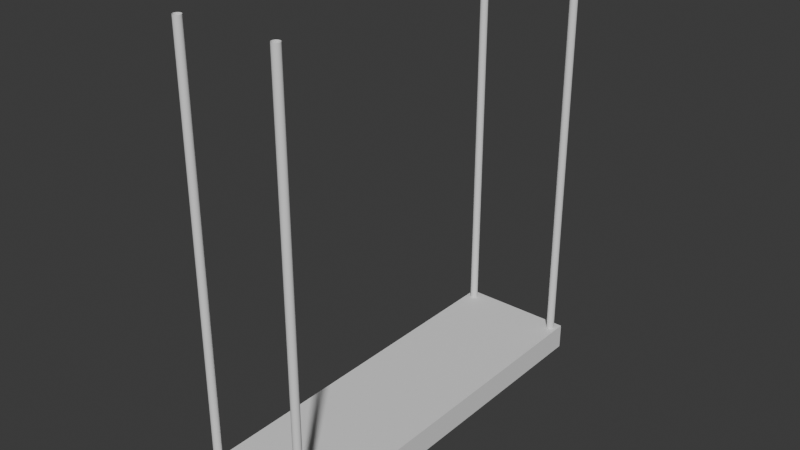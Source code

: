 # Source: kitchentablelamp.blend  (saved by Blender 5.1.30; exported with 4.5.12 LTS)
import bpy
from mathutils import Matrix  # noqa: F401  (used for matrix-valued properties, if any)

bpy.ops.wm.read_factory_settings(use_empty=True)
scene = bpy.context.scene
scene.name = 'Scene'

# ---- collections
col_collection = bpy.data.collections.new('Collection'); scene.collection.children.link(col_collection)

# ---- world
world_world = bpy.data.worlds.new('World'); scene.world = world_world
world_world.use_nodes = True; world_world.node_tree.nodes.clear()
_N = world_world.node_tree.nodes; _L = world_world.node_tree.links
n0 = _N.new('ShaderNodeOutputWorld'); n0.name = 'World Output'; n0.location = (200, 100)
n1 = _N.new('ShaderNodeBackground'); n1.name = 'Background'; n1.location = (-200, 100)
n1.inputs[0].default_value = (0.05088, 0.05088, 0.05088, 1.0)
_L.new(n1.outputs[0], n0.inputs[0])
n0.is_active_output = True
world_world.color = (0.05088, 0.05088, 0.05088)
world_world.sun_shadow_jitter_overblur = 0.0

# ---- meshes
me_cube_001 = bpy.data.meshes.new('Cube.001')
me_cube_001.from_pydata([(-0.1, -0.3435, -0.02226), (-0.1, -0.3435, 0.02226), (-0.1, 0.3435, -0.02226), (-0.1, 0.3435, 0.02226), (0.1, -0.3435, -0.02226), (0.1, -0.3435, 0.02226), (0.1, 0.3435, -0.02226), (0.1, 0.3435, 0.02226), (-0.1, 0.1145, -0.02226), (-0.1, -0.1145, -0.02226), (0.03333, 0.3435, -0.02226), (-0.03333, 0.3435, -0.02226), (0.1, -0.1145, -0.02226), (0.1, 0.1145, -0.02226), (-0.03333, -0.3435, -0.02226), (0.03333, -0.3435, -0.02226), (-0.03952, 0.2747, -0.02226), (-0.03952, 0.1957, -0.02226), (-0.03952, -0.1957, -0.02226), (-0.03952, -0.2747, -0.02226), (0.03952, 0.1957, -0.02226), (0.03952, 0.2747, -0.02226), (0.03952, -0.2747, -0.02226), (0.03952, -0.1957, -0.02226), (-0.03952, 0.03952, -0.02226), (-0.03952, -0.03952, -0.02226), (0.03952, -0.03952, -0.02226), (0.03952, 0.03952, -0.02226), (0.05164, -0.2138, -0.02226), (0.0559, -0.2352, -0.02226), (0.05164, -0.2566, -0.02226), (0.02139, -0.2868, -0.02226), (-5.352e-09, -0.2911, -0.02226), (-0.02139, -0.2868, -0.02226), (-0.05164, -0.2566, -0.02226), (-0.0559, -0.2352, -0.02226), (-0.05164, -0.2138, -0.02226), (-0.02139, -0.1835, -0.02226), (4.421e-09, -0.1793, -0.02226), (0.02139, -0.1835, -0.02226), (-0.03952, 0.03952, -0.06096), (0.03952, -0.1957, -0.06096), (0.03952, -0.2747, -0.06096), (0.03952, 0.2747, -0.06096), (0.03952, 0.1957, -0.06096), (-0.03952, -0.2747, -0.06096), (-0.03952, -0.1957, -0.06096), (-0.03952, 0.1957, -0.06096), (-0.03952, 0.2747, -0.06096), (0.05164, 0.02139, -0.02226), (0.0559, -1.909e-08, -0.02226), (0.05164, -0.02139, -0.02226), (0.02139, -0.05164, -0.02226), (-5.352e-09, -0.0559, -0.02226), (-0.02139, -0.05164, -0.02226), (-0.05164, -0.02139, -0.02226), (-0.0559, -9.316e-09, -0.02226), (-0.05164, 0.02139, -0.02226), (-0.02139, 0.05164, -0.02226), (4.421e-09, 0.0559, -0.02226), (0.02139, 0.05164, -0.02226), (-0.02139, -0.2868, -0.06096), (-5.352e-09, -0.2911, -0.06096), (0.02139, -0.2868, -0.06096), (0.05164, -0.2566, -0.06096), (0.0559, -0.2352, -0.06096), (0.05164, -0.2138, -0.06096), (0.03952, 0.03952, -0.06096), (0.03952, -0.03952, -0.06096), (-0.03952, -0.03952, -0.06096), (0.05164, 0.2566, -0.02226), (0.0559, 0.2352, -0.02226), (0.05164, 0.2138, -0.02226), (0.02139, 0.1835, -0.02226), (-5.352e-09, 0.1793, -0.02226), (-0.02139, 0.1835, -0.02226), (-0.05164, 0.2138, -0.02226), (-0.0559, 0.2352, -0.02226), (-0.05164, 0.2566, -0.02226), (-0.02139, 0.2868, -0.02226), (4.421e-09, 0.2911, -0.02226), (0.02139, 0.2868, -0.02226), (0.05164, -0.02139, -0.06096), (0.0559, -1.909e-08, -0.06096), (0.05164, 0.02139, -0.06096), (0.02139, -0.1835, -0.06096), (4.421e-09, -0.1793, -0.06096), (-0.02139, -0.1835, -0.06096), (-0.05164, -0.2138, -0.06096), (-0.0559, -0.2352, -0.06096), (-0.05164, -0.2566, -0.06096), (0.02139, -0.05164, -0.06096), (-5.352e-09, -0.0559, -0.06096), (-0.02139, -0.05164, -0.06096), (-0.05164, -0.02139, -0.06096), (-0.0559, -9.316e-09, -0.06096), (-0.05164, 0.02139, -0.06096), (-0.02139, 0.05164, -0.06096), (4.421e-09, 0.0559, -0.06096), (0.02139, 0.05164, -0.06096), (0.05164, 0.2566, -0.06096), (0.0559, 0.2352, -0.06096), (0.05164, 0.2138, -0.06096), (0.02139, 0.1835, -0.06096), (-5.352e-09, 0.1793, -0.06096), (-0.02139, 0.1835, -0.06096), (-0.05164, 0.2138, -0.06096), (-0.0559, 0.2352, -0.06096), (-0.05164, 0.2566, -0.06096), (-0.02139, 0.2868, -0.06096), (4.421e-09, 0.2911, -0.06096), (0.02139, 0.2868, -0.06096)], [], [(0, 1, 3, 2, 8, 9), (2, 3, 7, 6, 10, 11), (6, 7, 5, 4, 12, 13), (4, 5, 1, 0, 14, 15), (7, 3, 1, 5), (25, 55, 94, 69), (59, 60, 99, 98), (17, 76, 106, 47), (18, 36, 35, 34, 19, 14, 0, 9, 8, 2, 11, 16, 78, 77, 76, 17, 24, 57, 56, 55, 25), (11, 10, 21, 81, 80, 79, 16), (17, 75, 74, 73, 20, 27, 60, 59, 58, 24), (25, 54, 53, 52, 26, 23, 39, 38, 37, 18), (19, 33, 32, 31, 22, 15, 14), (12, 4, 15, 22, 30, 29, 28, 23, 26, 51, 50, 49, 27, 20, 72, 71, 70, 21, 10, 6, 13), (19, 34, 90, 45), (70, 71, 101, 100), (58, 59, 98, 97), (32, 33, 61, 62), (21, 70, 100, 43), (24, 58, 97, 40), (60, 27, 67, 99), (31, 32, 62, 63), (56, 57, 96, 95), (57, 24, 40, 96), (22, 31, 63, 42), (55, 56, 95, 94), (80, 81, 111, 110), (54, 25, 69, 93), (29, 30, 64, 65), (30, 22, 42, 64), (49, 50, 83, 84), (37, 38, 86, 87), (74, 75, 105, 104), (81, 21, 43, 111), (27, 49, 84, 67), (18, 37, 87, 46), (73, 74, 104, 103), (78, 16, 48, 108), (35, 36, 88, 89), (20, 73, 103, 44), (75, 17, 47, 105), (34, 35, 89, 90), (71, 72, 102, 101), (72, 20, 44, 102), (79, 80, 110, 109), (51, 26, 68, 82), (28, 29, 65, 66), (53, 54, 93, 92), (16, 79, 109, 48), (39, 23, 41, 85), (23, 28, 66, 41), (52, 53, 92, 91), (77, 78, 108, 107), (36, 18, 46, 88), (26, 52, 91, 68), (76, 77, 107, 106), (33, 19, 45, 61), (50, 51, 82, 83), (38, 39, 85, 86), (86, 85, 41, 66, 65, 64, 42, 63, 62, 61, 45, 90, 89, 88, 46, 87), (99, 67, 84, 83, 82, 68, 91, 92, 93, 69, 94, 95, 96, 40, 97, 98), (111, 43, 100, 101, 102, 44, 103, 104, 105, 47, 106, 107, 108, 48, 109, 110)])
me_cube_001.polygons.foreach_set('use_smooth', [True] * 62)
_k = set([(0, 1), (0, 9), (0, 14), (1, 3), (1, 5), (2, 3), (2, 8), (2, 11), (3, 7), (4, 5), (4, 12), (4, 15), (5, 7), (6, 7), (6, 10), (6, 13), (8, 9), (10, 11), (12, 13), (14, 15), (16, 78), (16, 79), (17, 75), (17, 76), (18, 36), (18, 37), (19, 33), (19, 34), (20, 72), (20, 73), (21, 70), (21, 81), (22, 30), (22, 31), (23, 28), (23, 39), (24, 57), (24, 58), (25, 54), (25, 55), (26, 51), (26, 52), (27, 49), (27, 60), (28, 29), (29, 30), (31, 32), (32, 33), (34, 35), (35, 36), (37, 38), (38, 39), (40, 96), (40, 97), (41, 66), (41, 85), (42, 63), (42, 64), (43, 100), (43, 111), (44, 102), (44, 103), (45, 61), (45, 90), (46, 87), (46, 88), (47, 105), (47, 106), (48, 108), (48, 109), (49, 50), (50, 51), (52, 53), (53, 54), (55, 56), (56, 57), (58, 59), (59, 60), (61, 62), (62, 63), (64, 65), (65, 66), (67, 84), (67, 99), (68, 82), (68, 91), (69, 93), (69, 94), (70, 71), (71, 72), (73, 74), (74, 75), (76, 77), (77, 78), (79, 80), (80, 81), (82, 83), (83, 84), (85, 86), (86, 87), (88, 89), (89, 90), (91, 92), (92, 93), (94, 95), (95, 96), (97, 98), (98, 99), (100, 101), (101, 102), (103, 104), (104, 105), (106, 107), (107, 108), (109, 110), (110, 111)])
me_cube_001.attributes.new('sharp_edge', 'BOOLEAN', 'EDGE').data.foreach_set('value', [ (min(e.vertices), max(e.vertices)) in _k for e in me_cube_001.edges])
_uv = me_cube_001.uv_layers.new(name='UVMap')
_uv.uv.foreach_set('vector', [0.3151, 0.05752, 0.3725, 0.05752, 0.3725, 0.9425, 0.3151, 0.9425, 0.3151, 0.6475, 0.3151, 0.3525, 0.3151, 0.9425, 0.3151, 0.9998, 0.05752, 0.9998, 0.05752, 0.9425, 0.1434, 0.9425, 0.2293, 0.9425, 0.05752, 0.9425, 0.0001748, 0.9425, 0.0001747, 0.05752, 0.05752, 0.05752, 0.05752, 0.3525, 0.05752, 0.6475, 0.05752, 0.05752, 0.05752, 0.0001748, 0.3151, 0.0001747, 0.3151, 0.05752, 0.2293, 0.05752, 0.1434, 0.05752, 0.3728, 0.0001748, 0.6304, 0.0001747, 0.6304, 0.8851, 0.3728, 0.8851, 0.07737, 0.4815, 0.08871, 0.4396, 0.1315, 0.4596, 0.1285, 0.4845, 0.2718, 0.4355, 0.2916, 0.4752, 0.2412, 0.4903, 0.2302, 0.4665, 0.07737, 0.8094, 0.07737, 0.7653, 0.1303, 0.7807, 0.1292, 0.8036, 0.2372, 0.248, 0.2528, 0.2246, 0.2583, 0.1971, 0.2528, 0.1695, 0.2372, 0.1462, 0.2293, 0.05752, 0.3151, 0.05752, 0.3151, 0.3525, 0.3151, 0.6475, 0.3151, 0.9425, 0.2293, 0.9425, 0.2372, 0.8538, 0.2528, 0.8305, 0.2583, 0.8029, 0.2528, 0.7754, 0.2372, 0.752, 0.2372, 0.5509, 0.2528, 0.5276, 0.2583, 0.5, 0.2528, 0.4724, 0.2372, 0.4491, 0.2293, 0.9425, 0.1434, 0.9425, 0.1354, 0.8538, 0.1588, 0.8694, 0.1863, 0.8749, 0.2139, 0.8694, 0.2372, 0.8538, 0.2372, 0.752, 0.2139, 0.7364, 0.1863, 0.7309, 0.1588, 0.7364, 0.1354, 0.752, 0.1354, 0.5509, 0.1588, 0.5665, 0.1863, 0.572, 0.2139, 0.5665, 0.2372, 0.5509, 0.2372, 0.4491, 0.2139, 0.4335, 0.1863, 0.428, 0.1588, 0.4335, 0.1354, 0.4491, 0.1354, 0.248, 0.1588, 0.2636, 0.1863, 0.2691, 0.2139, 0.2636, 0.2372, 0.248, 0.2372, 0.1462, 0.2139, 0.1306, 0.1863, 0.1251, 0.1588, 0.1306, 0.1354, 0.1462, 0.1434, 0.05752, 0.2293, 0.05752, 0.05752, 0.3525, 0.05752, 0.05752, 0.1434, 0.05752, 0.1354, 0.1462, 0.1198, 0.1695, 0.1143, 0.1971, 0.1198, 0.2246, 0.1354, 0.248, 0.1354, 0.4491, 0.1198, 0.4724, 0.1143, 0.5, 0.1198, 0.5276, 0.1354, 0.5509, 0.1354, 0.752, 0.1198, 0.7754, 0.1143, 0.8029, 0.1198, 0.8305, 0.1354, 0.8538, 0.1434, 0.9425, 0.05752, 0.9425, 0.05752, 0.6475, 0.08047, 0.2014, 0.0806, 0.1572, 0.1339, 0.1729, 0.1325, 0.1956, 0.2968, 0.8369, 0.2803, 0.8815, 0.2336, 0.8411, 0.2439, 0.8214, 0.2391, 0.4056, 0.2718, 0.4355, 0.2302, 0.4665, 0.211, 0.4496, 0.121, 0.2735, 0.09465, 0.2413, 0.1395, 0.2176, 0.154, 0.2353, 0.2969, 0.7928, 0.2968, 0.8369, 0.2439, 0.8214, 0.245, 0.7987, 0.1983, 0.3893, 0.2391, 0.4056, 0.211, 0.4496, 0.1883, 0.4385, 0.2916, 0.4752, 0.2964, 0.5191, 0.2457, 0.5159, 0.2412, 0.4903, 0.1565, 0.295, 0.121, 0.2735, 0.154, 0.2353, 0.1735, 0.2473, 0.1153, 0.4063, 0.1546, 0.3893, 0.1626, 0.4361, 0.14, 0.439, 0.1546, 0.3893, 0.1983, 0.3893, 0.1883, 0.4385, 0.1626, 0.4361, 0.1981, 0.3033, 0.1565, 0.295, 0.1735, 0.2473, 0.1963, 0.2511, 0.08871, 0.4396, 0.1153, 0.4063, 0.14, 0.439, 0.1315, 0.4596, 0.2562, 0.7208, 0.2826, 0.753, 0.2377, 0.7769, 0.2235, 0.7588, 0.08193, 0.5255, 0.07737, 0.4815, 0.1285, 0.4845, 0.1326, 0.5105, 0.2834, 0.2738, 0.2417, 0.2967, 0.2187, 0.2467, 0.237, 0.234, 0.2417, 0.2967, 0.1981, 0.3033, 0.1963, 0.2511, 0.2187, 0.2467, 0.2848, 0.5613, 0.258, 0.5947, 0.2331, 0.5618, 0.2417, 0.5411, 0.2242, 0.09199, 0.2595, 0.1136, 0.2265, 0.1515, 0.2073, 0.1396, 0.118, 0.8812, 0.09168, 0.8491, 0.1365, 0.8252, 0.1507, 0.8432, 0.2826, 0.753, 0.2969, 0.7928, 0.245, 0.7987, 0.2377, 0.7769, 0.2964, 0.5191, 0.2848, 0.5613, 0.2417, 0.5411, 0.2457, 0.5159, 0.1827, 0.08341, 0.2242, 0.09199, 0.2073, 0.1396, 0.1843, 0.1356, 0.1535, 0.9024, 0.118, 0.8812, 0.1507, 0.8432, 0.1706, 0.8546, 0.1355, 0.6978, 0.1791, 0.6912, 0.1809, 0.7433, 0.1586, 0.7478, 0.09703, 0.1124, 0.1389, 0.0897, 0.1618, 0.1398, 0.1435, 0.1525, 0.1949, 0.9107, 0.1535, 0.9024, 0.1706, 0.8546, 0.193, 0.8586, 0.09168, 0.8491, 0.07737, 0.8094, 0.1292, 0.8036, 0.1365, 0.8252, 0.0806, 0.1572, 0.09703, 0.1124, 0.1435, 0.1525, 0.1339, 0.1729, 0.2803, 0.8815, 0.2385, 0.9043, 0.2155, 0.8542, 0.2336, 0.8411, 0.2385, 0.9043, 0.1949, 0.9107, 0.193, 0.8586, 0.2155, 0.8542, 0.2205, 0.6995, 0.2562, 0.7208, 0.2235, 0.7588, 0.2034, 0.7474, 0.2186, 0.6117, 0.1749, 0.6116, 0.1849, 0.5624, 0.2105, 0.5648, 0.2996, 0.229, 0.2834, 0.2738, 0.237, 0.234, 0.2462, 0.2132, 0.1015, 0.5653, 0.08193, 0.5255, 0.1326, 0.5105, 0.143, 0.5346, 0.1791, 0.6912, 0.2205, 0.6995, 0.2034, 0.7474, 0.1809, 0.7433, 0.2855, 0.1456, 0.2996, 0.1851, 0.2477, 0.1908, 0.2408, 0.1692, 0.2996, 0.1851, 0.2996, 0.229, 0.2462, 0.2132, 0.2477, 0.1908, 0.1341, 0.5952, 0.1015, 0.5653, 0.143, 0.5346, 0.1622, 0.5514, 0.09377, 0.7206, 0.1355, 0.6978, 0.1586, 0.7478, 0.1406, 0.7609, 0.1389, 0.0897, 0.1827, 0.08341, 0.1843, 0.1356, 0.1618, 0.1398, 0.1749, 0.6116, 0.1341, 0.5952, 0.1622, 0.5514, 0.1849, 0.5624, 0.07737, 0.7653, 0.09377, 0.7206, 0.1406, 0.7609, 0.1303, 0.7807, 0.09465, 0.2413, 0.08047, 0.2014, 0.1325, 0.1956, 0.1395, 0.2176, 0.258, 0.5947, 0.2186, 0.6117, 0.2105, 0.5648, 0.2331, 0.5618, 0.2595, 0.1136, 0.2855, 0.1456, 0.2408, 0.1692, 0.2265, 0.1515, 0.2265, 0.1515, 0.2408, 0.1692, 0.2477, 0.1908, 0.2462, 0.2132, 0.237, 0.234, 0.2187, 0.2467, 0.1963, 0.2511, 0.1735, 0.2473, 0.154, 0.2353, 0.1395, 0.2176, 0.1325, 0.1956, 0.1339, 0.1729, 0.1435, 0.1525, 0.1618, 0.1398, 0.1843, 0.1356, 0.2073, 0.1396, 0.2412, 0.4903, 0.2457, 0.5159, 0.2417, 0.5411, 0.2331, 0.5618, 0.2105, 0.5648, 0.1849, 0.5624, 0.1622, 0.5514, 0.143, 0.5346, 0.1326, 0.5105, 0.1285, 0.4845, 0.1315, 0.4596, 0.14, 0.439, 0.1626, 0.4361, 0.1883, 0.4385, 0.211, 0.4496, 0.2302, 0.4665, 0.2377, 0.7769, 0.245, 0.7987, 0.2439, 0.8214, 0.2336, 0.8411, 0.2155, 0.8542, 0.193, 0.8586, 0.1706, 0.8546, 0.1507, 0.8432, 0.1365, 0.8252, 0.1292, 0.8036, 0.1303, 0.7807, 0.1406, 0.7609, 0.1586, 0.7478, 0.1809, 0.7433, 0.2034, 0.7474, 0.2235, 0.7588])
me_cube_001.update()
me_cylinder = bpy.data.meshes.new('Cylinder')
me_cylinder.from_pydata([(0.08686, 0.3338, 0.01552), (0.08686, 0.3338, 0.7275), (0.08945, 0.3333, 0.01552), (0.08945, 0.3333, 0.7275), (0.09164, 0.3319, 0.01552), (0.09164, 0.3319, 0.7275), (0.09311, 0.3297, 0.01552), (0.09311, 0.3297, 0.7275), (0.09362, 0.3271, 0.01552), (0.09362, 0.3271, 0.7275), (0.09311, 0.3245, 0.01552), (0.09311, 0.3245, 0.7275), (0.09164, 0.3223, 0.01552), (0.09164, 0.3223, 0.7275), (0.08945, 0.3208, 0.01552), (0.08945, 0.3208, 0.7275), (0.08686, 0.3203, 0.01552), (0.08686, 0.3203, 0.7275), (0.08427, 0.3208, 0.01552), (0.08427, 0.3208, 0.7275), (0.08208, 0.3223, 0.01552), (0.08208, 0.3223, 0.7275), (0.08061, 0.3245, 0.01552), (0.08061, 0.3245, 0.7275), (0.0801, 0.3271, 0.01552), (0.0801, 0.3271, 0.7275), (0.08061, 0.3297, 0.01552), (0.08061, 0.3297, 0.7275), (0.08208, 0.3319, 0.01552), (0.08208, 0.3319, 0.7275), (0.08427, 0.3333, 0.01552), (0.08427, 0.3333, 0.7275), (-0.08686, 0.3338, 0.01552), (-0.08686, 0.3338, 0.7275), (-0.08945, 0.3333, 0.01552), (-0.08945, 0.3333, 0.7275), (-0.09164, 0.3319, 0.01552), (-0.09164, 0.3319, 0.7275), (-0.09311, 0.3297, 0.01552), (-0.09311, 0.3297, 0.7275), (-0.09362, 0.3271, 0.01552), (-0.09362, 0.3271, 0.7275), (-0.09311, 0.3245, 0.01552), (-0.09311, 0.3245, 0.7275), (-0.09164, 0.3223, 0.01552), (-0.09164, 0.3223, 0.7275), (-0.08945, 0.3208, 0.01552), (-0.08945, 0.3208, 0.7275), (-0.08686, 0.3203, 0.01552), (-0.08686, 0.3203, 0.7275), (-0.08427, 0.3208, 0.01552), (-0.08427, 0.3208, 0.7275), (-0.08208, 0.3223, 0.01552), (-0.08208, 0.3223, 0.7275), (-0.08061, 0.3245, 0.01552), (-0.08061, 0.3245, 0.7275), (-0.0801, 0.3271, 0.01552), (-0.0801, 0.3271, 0.7275), (-0.08061, 0.3297, 0.01552), (-0.08061, 0.3297, 0.7275), (-0.08208, 0.3319, 0.01552), (-0.08208, 0.3319, 0.7275), (-0.08427, 0.3333, 0.01552), (-0.08427, 0.3333, 0.7275), (0.08686, -0.3338, 0.01552), (0.08686, -0.3338, 0.7275), (0.08945, -0.3333, 0.01552), (0.08945, -0.3333, 0.7275), (0.09164, -0.3319, 0.01552), (0.09164, -0.3319, 0.7275), (0.09311, -0.3297, 0.01552), (0.09311, -0.3297, 0.7275), (0.09362, -0.3271, 0.01552), (0.09362, -0.3271, 0.7275), (0.09311, -0.3245, 0.01552), (0.09311, -0.3245, 0.7275), (0.09164, -0.3223, 0.01552), (0.09164, -0.3223, 0.7275), (0.08945, -0.3208, 0.01552), (0.08945, -0.3208, 0.7275), (0.08686, -0.3203, 0.01552), (0.08686, -0.3203, 0.7275), (0.08427, -0.3208, 0.01552), (0.08427, -0.3208, 0.7275), (0.08208, -0.3223, 0.01552), (0.08208, -0.3223, 0.7275), (0.08061, -0.3245, 0.01552), (0.08061, -0.3245, 0.7275), (0.0801, -0.3271, 0.01552), (0.0801, -0.3271, 0.7275), (0.08061, -0.3297, 0.01552), (0.08061, -0.3297, 0.7275), (0.08208, -0.3319, 0.01552), (0.08208, -0.3319, 0.7275), (0.08427, -0.3333, 0.01552), (0.08427, -0.3333, 0.7275), (-0.08686, -0.3338, 0.01552), (-0.08686, -0.3338, 0.7275), (-0.08945, -0.3333, 0.01552), (-0.08945, -0.3333, 0.7275), (-0.09164, -0.3319, 0.01552), (-0.09164, -0.3319, 0.7275), (-0.09311, -0.3297, 0.01552), (-0.09311, -0.3297, 0.7275), (-0.09362, -0.3271, 0.01552), (-0.09362, -0.3271, 0.7275), (-0.09311, -0.3245, 0.01552), (-0.09311, -0.3245, 0.7275), (-0.09164, -0.3223, 0.01552), (-0.09164, -0.3223, 0.7275), (-0.08945, -0.3208, 0.01552), (-0.08945, -0.3208, 0.7275), (-0.08686, -0.3203, 0.01552), (-0.08686, -0.3203, 0.7275), (-0.08427, -0.3208, 0.01552), (-0.08427, -0.3208, 0.7275), (-0.08208, -0.3223, 0.01552), (-0.08208, -0.3223, 0.7275), (-0.08061, -0.3245, 0.01552), (-0.08061, -0.3245, 0.7275), (-0.0801, -0.3271, 0.01552), (-0.0801, -0.3271, 0.7275), (-0.08061, -0.3297, 0.01552), (-0.08061, -0.3297, 0.7275), (-0.08208, -0.3319, 0.01552), (-0.08208, -0.3319, 0.7275), (-0.08427, -0.3333, 0.01552), (-0.08427, -0.3333, 0.7275)], [], [(0, 1, 3, 2), (2, 3, 5, 4), (4, 5, 7, 6), (6, 7, 9, 8), (8, 9, 11, 10), (10, 11, 13, 12), (12, 13, 15, 14), (14, 15, 17, 16), (16, 17, 19, 18), (18, 19, 21, 20), (20, 21, 23, 22), (22, 23, 25, 24), (24, 25, 27, 26), (26, 27, 29, 28), (28, 29, 31, 30), (30, 31, 1, 0), (32, 34, 35, 33), (34, 36, 37, 35), (36, 38, 39, 37), (38, 40, 41, 39), (40, 42, 43, 41), (42, 44, 45, 43), (44, 46, 47, 45), (46, 48, 49, 47), (48, 50, 51, 49), (50, 52, 53, 51), (52, 54, 55, 53), (54, 56, 57, 55), (56, 58, 59, 57), (58, 60, 61, 59), (60, 62, 63, 61), (62, 32, 33, 63), (64, 66, 67, 65), (66, 68, 69, 67), (68, 70, 71, 69), (70, 72, 73, 71), (72, 74, 75, 73), (74, 76, 77, 75), (76, 78, 79, 77), (78, 80, 81, 79), (80, 82, 83, 81), (82, 84, 85, 83), (84, 86, 87, 85), (86, 88, 89, 87), (88, 90, 91, 89), (90, 92, 93, 91), (92, 94, 95, 93), (94, 64, 65, 95), (96, 97, 99, 98), (98, 99, 101, 100), (100, 101, 103, 102), (102, 103, 105, 104), (104, 105, 107, 106), (106, 107, 109, 108), (108, 109, 111, 110), (110, 111, 113, 112), (112, 113, 115, 114), (114, 115, 117, 116), (116, 117, 119, 118), (118, 119, 121, 120), (120, 121, 123, 122), (122, 123, 125, 124), (124, 125, 127, 126), (126, 127, 97, 96)])
me_cylinder.polygons.foreach_set('use_smooth', [True] * 64)
_uv = me_cylinder.uv_layers.new(name='UVMap')
_uv.uv.foreach_set('vector', [0.9296, 0.961, 0.05639, 0.05684, 0.05974, 0.0536, 0.9329, 0.9578, 0.9329, 0.9578, 0.05974, 0.0536, 0.0631, 0.05036, 0.9363, 0.9546, 0.9363, 0.9546, 0.0631, 0.05036, 0.06645, 0.04713, 0.9396, 0.9513, 0.9396, 0.9513, 0.06645, 0.04713, 0.0698, 0.04389, 0.943, 0.9481, 0.943, 0.9481, 0.0698, 0.04389, 0.07315, 0.04066, 0.9463, 0.9448, 0.9463, 0.9448, 0.07315, 0.04066, 0.0765, 0.03742, 0.9497, 0.9416, 0.9497, 0.9416, 0.0765, 0.03742, 0.07985, 0.03418, 0.953, 0.9384, 0.953, 0.9384, 0.07985, 0.03418, 0.0832, 0.03095, 0.9564, 0.9351, 0.9564, 0.9351, 0.0832, 0.03095, 0.08655, 0.02771, 0.9597, 0.9319, 0.9597, 0.9319, 0.08655, 0.02771, 0.0899, 0.02448, 0.9631, 0.9287, 0.9095, 0.9804, 0.03629, 0.07625, 0.03964, 0.07302, 0.9128, 0.9772, 0.9128, 0.9772, 0.03964, 0.07302, 0.04299, 0.06978, 0.9162, 0.974, 0.9162, 0.974, 0.04299, 0.06978, 0.04634, 0.06654, 0.9195, 0.9707, 0.9195, 0.9707, 0.04634, 0.06654, 0.04969, 0.06331, 0.9229, 0.9675, 0.9229, 0.9675, 0.04969, 0.06331, 0.05304, 0.06007, 0.9262, 0.9643, 0.9262, 0.9643, 0.05304, 0.06007, 0.05639, 0.05684, 0.9296, 0.961, 0.9296, 0.961, 0.9329, 0.9578, 0.05974, 0.0536, 0.05639, 0.05684, 0.9329, 0.9578, 0.9363, 0.9546, 0.0631, 0.05036, 0.05974, 0.0536, 0.9363, 0.9546, 0.9396, 0.9513, 0.06645, 0.04713, 0.0631, 0.05036, 0.9396, 0.9513, 0.943, 0.9481, 0.0698, 0.04389, 0.06645, 0.04713, 0.943, 0.9481, 0.9463, 0.9448, 0.07315, 0.04066, 0.0698, 0.04389, 0.9463, 0.9448, 0.9497, 0.9416, 0.0765, 0.03742, 0.07315, 0.04066, 0.9497, 0.9416, 0.953, 0.9384, 0.07985, 0.03418, 0.0765, 0.03742, 0.953, 0.9384, 0.9564, 0.9351, 0.0832, 0.03095, 0.07985, 0.03418, 0.9564, 0.9351, 0.9597, 0.9319, 0.08655, 0.02771, 0.0832, 0.03095, 0.9597, 0.9319, 0.9631, 0.9287, 0.0899, 0.02448, 0.08655, 0.02771, 0.9095, 0.9804, 0.9128, 0.9772, 0.03964, 0.07302, 0.03629, 0.07625, 0.9128, 0.9772, 0.9162, 0.974, 0.04299, 0.06978, 0.03964, 0.07302, 0.9162, 0.974, 0.9195, 0.9707, 0.04634, 0.06654, 0.04299, 0.06978, 0.9195, 0.9707, 0.9229, 0.9675, 0.04969, 0.06331, 0.04634, 0.06654, 0.9229, 0.9675, 0.9262, 0.9643, 0.05304, 0.06007, 0.04969, 0.06331, 0.9262, 0.9643, 0.9296, 0.961, 0.05639, 0.05684, 0.05304, 0.06007, 0.9296, 0.961, 0.9329, 0.9578, 0.05974, 0.0536, 0.05639, 0.05684, 0.9329, 0.9578, 0.9363, 0.9546, 0.0631, 0.05036, 0.05974, 0.0536, 0.9363, 0.9546, 0.9396, 0.9513, 0.06645, 0.04713, 0.0631, 0.05036, 0.9396, 0.9513, 0.943, 0.9481, 0.0698, 0.04389, 0.06645, 0.04713, 0.943, 0.9481, 0.9463, 0.9448, 0.07315, 0.04066, 0.0698, 0.04389, 0.9463, 0.9448, 0.9497, 0.9416, 0.0765, 0.03742, 0.07315, 0.04066, 0.9497, 0.9416, 0.953, 0.9384, 0.07985, 0.03418, 0.0765, 0.03742, 0.953, 0.9384, 0.9564, 0.9351, 0.0832, 0.03095, 0.07985, 0.03418, 0.9564, 0.9351, 0.9597, 0.9319, 0.08655, 0.02771, 0.0832, 0.03095, 0.9597, 0.9319, 0.9631, 0.9287, 0.0899, 0.02448, 0.08655, 0.02771, 0.9095, 0.9804, 0.9128, 0.9772, 0.03964, 0.07302, 0.03629, 0.07625, 0.9128, 0.9772, 0.9162, 0.974, 0.04299, 0.06978, 0.03964, 0.07302, 0.9162, 0.974, 0.9195, 0.9707, 0.04634, 0.06654, 0.04299, 0.06978, 0.9195, 0.9707, 0.9229, 0.9675, 0.04969, 0.06331, 0.04634, 0.06654, 0.9229, 0.9675, 0.9262, 0.9643, 0.05304, 0.06007, 0.04969, 0.06331, 0.9262, 0.9643, 0.9296, 0.961, 0.05639, 0.05684, 0.05304, 0.06007, 0.9296, 0.961, 0.05639, 0.05684, 0.05974, 0.0536, 0.9329, 0.9578, 0.9329, 0.9578, 0.05974, 0.0536, 0.0631, 0.05036, 0.9363, 0.9546, 0.9363, 0.9546, 0.0631, 0.05036, 0.06645, 0.04713, 0.9396, 0.9513, 0.9396, 0.9513, 0.06645, 0.04713, 0.0698, 0.04389, 0.943, 0.9481, 0.943, 0.9481, 0.0698, 0.04389, 0.07315, 0.04066, 0.9463, 0.9448, 0.9463, 0.9448, 0.07315, 0.04066, 0.0765, 0.03742, 0.9497, 0.9416, 0.9497, 0.9416, 0.0765, 0.03742, 0.07985, 0.03418, 0.953, 0.9384, 0.953, 0.9384, 0.07985, 0.03418, 0.0832, 0.03095, 0.9564, 0.9351, 0.9564, 0.9351, 0.0832, 0.03095, 0.08655, 0.02771, 0.9597, 0.9319, 0.9597, 0.9319, 0.08655, 0.02771, 0.0899, 0.02448, 0.9631, 0.9287, 0.9095, 0.9804, 0.03629, 0.07625, 0.03964, 0.07302, 0.9128, 0.9772, 0.9128, 0.9772, 0.03964, 0.07302, 0.04299, 0.06978, 0.9162, 0.974, 0.9162, 0.974, 0.04299, 0.06978, 0.04634, 0.06654, 0.9195, 0.9707, 0.9195, 0.9707, 0.04634, 0.06654, 0.04969, 0.06331, 0.9229, 0.9675, 0.9229, 0.9675, 0.04969, 0.06331, 0.05304, 0.06007, 0.9262, 0.9643, 0.9262, 0.9643, 0.05304, 0.06007, 0.05639, 0.05684, 0.9296, 0.961])
me_cylinder.update()

# ---- objects
ob_lamp = bpy.data.objects.new('Lamp', me_cube_001)
ob_chains = bpy.data.objects.new('Chains', me_cylinder)

# ---- transforms, parenting, visibility, modifiers, constraints
ob_lamp.location = (0.0, 0.0, 0.0)
ob_chains.location = (0.0, 0.0, 0.0)

# ---- collection membership
col_collection.objects.link(ob_lamp)
col_collection.objects.link(ob_chains)

# ---- scene / render settings (as saved in the file)
scene.frame_start = 1; scene.frame_end = 250; scene.frame_set(0)
scene.render.engine = 'BLENDER_EEVEE_NEXT'
scene.render.bake_bias = 0.0
scene.render.bake_samples = 0
scene.cycles.sampling_pattern = 'TABULATED_SOBOL'
scene.eevee.use_volume_custom_range = False
bpy.context.view_layer.update()

# ---- added for rendering (the .blend has no active camera and no usable light): camera, sun
cam_auto = bpy.data.cameras.new('AutoCamera')
cam_auto.lens = 50.0
cam_auto.sensor_width = 36.0
cam_auto.clip_end = 1000.0
ob_auto_camera = bpy.data.objects.new('AutoCamera', cam_auto)
scene.collection.objects.link(ob_auto_camera)
ob_auto_camera.location = (0.985119, -1.18214, 1.12136)
ob_auto_camera.rotation_euler = (1.09748, -7.21219e-08, 0.694738)
scene.camera = ob_auto_camera
light_auto_sun = bpy.data.lights.new('AutoSun', 'SUN')
light_auto_sun.energy = 3.0
light_auto_sun.angle = 0.0523599
ob_auto_sun = bpy.data.objects.new('AutoSun', light_auto_sun)
scene.collection.objects.link(ob_auto_sun)
ob_auto_sun.rotation_euler = (0.872665, 0.174533, 0.523599)
bpy.context.view_layer.update()
